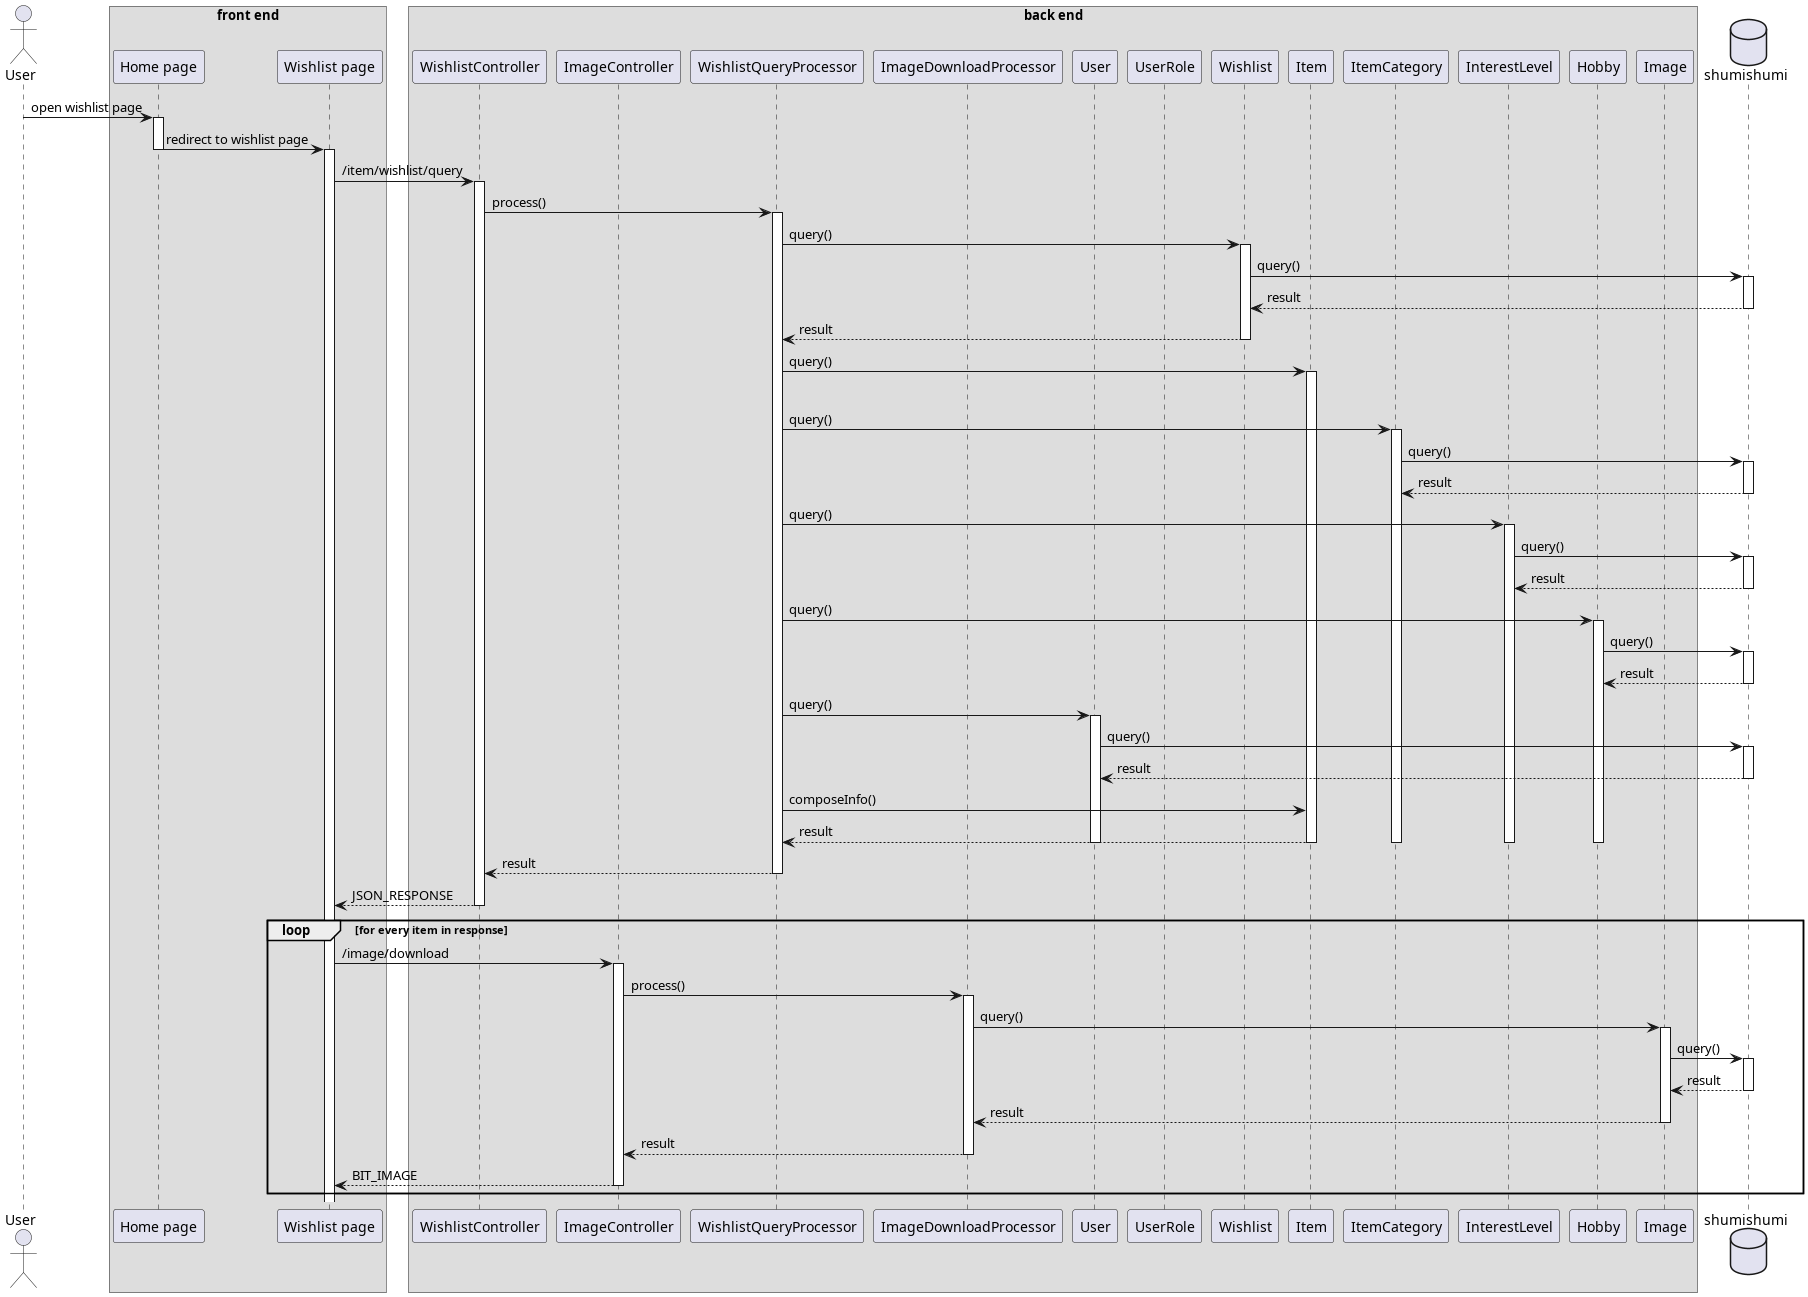

The diagram above was rendered by PlantUML. Its source (embedded in the PNG):
@startuml query wishlist
'autonumber 1.1.1

actor User as u

box "front end"
participant "Home page" as home
participant "Wishlist page" as wishlist
end box

box "back end"
participant WishlistController as wc
participant ImageController as imc

participant WishlistQueryProcessor as wproc
participant ImageDownloadProcessor as downproc

participant User as um
participant UserRole as urm

participant Wishlist as wm
participant Item as im
participant ItemCategory as icm
participant InterestLevel as ilm
participant Hobby as hm

participant Image as img
end box

database shumishumi as db

u -> home++ : open wishlist page
home -> wishlist --++ : redirect to wishlist page

wishlist -> wc++ : /item/wishlist/query
wc -> wproc++ : process()
wproc -> wm++ : query()
wm -> db++ : query()
return result
return result

wproc -> im++ : query()
loop for every item in result
wproc -> icm++ : query()
icm -> db++: query()
return result

wproc -> ilm++ : query()
ilm -> db++: query()
return result

wproc -> hm++ : query()
hm -> db++: query()
return result
wproc -> um++ : query()
um -> db++: query()
return result
wproc -> im : composeInfo()
wproc <-- im-- : result
deactivate um
deactivate icm
deactivate ilm
deactivate hm

return result
return JSON_RESPONSE

loop for every item in response
    wishlist -> imc++ : /image/download
    imc -> downproc++ : process()
    downproc -> img++ : query()
    img -> db++ : query()
    return result
    return result
    return result
    return BIT_IMAGE
end

@enduml